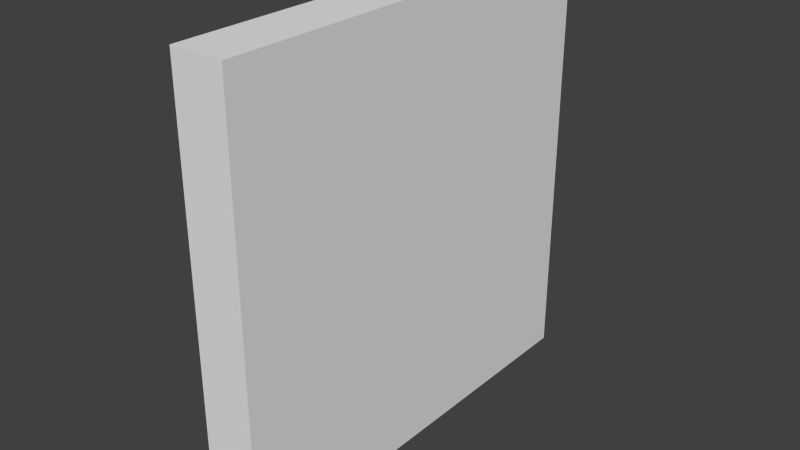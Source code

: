 # Source: wall.blend  (saved by Blender 2.75.0; exported with 4.5.12 LTS)
import bpy
from mathutils import Matrix  # noqa: F401  (used for matrix-valued properties, if any)

bpy.ops.wm.read_factory_settings(use_empty=True)
scene = bpy.context.scene
scene.name = 'Scene'

# ---- collections
col_collection_1 = bpy.data.collections.new('Collection 1'); scene.collection.children.link(col_collection_1)

# ---- materials (node trees are filled in below, after node groups)
mat_wall = bpy.data.materials.new('wall')
mat_wall.alpha_threshold = 0.0
mat_wall.use_transparent_shadow = False
mat_wall.roughness = 0.5

# ---- material node trees

# ---- world
world_world = bpy.data.worlds.new('World'); scene.world = world_world
world_world.color = (0.05088, 0.05088, 0.05088)
world_world.use_sun_shadow = False
world_world.sun_shadow_jitter_overblur = 0.0
world_world.cycles.sampling_method = 'MANUAL'
world_world.cycles.sample_map_resolution = 256

# ---- meshes
me_cube_002 = bpy.data.meshes.new('Cube.002')
me_cube_002.from_pydata([(-0.8737, -7.091, 0.07008), (-0.8737, -7.091, 14.25), (-0.8737, 7.091, 0.07008), (-0.8737, 7.091, 14.25), (0.8737, -7.091, 0.07008), (0.8737, -7.091, 14.25), (0.8737, 7.091, 0.07008), (0.8737, 7.091, 14.25)], [], [(1, 3, 2, 0), (3, 7, 6, 2), (7, 5, 4, 6), (5, 1, 0, 4), (0, 2, 6, 4), (5, 7, 3, 1)])
_uv = me_cube_002.uv_layers.new(name='UVMap')
_uv.uv.foreach_set('vector', [0.0001408, 0.0001408, 0.4707, 0.0001408, 0.4707, 0.4707, 0.0001408, 0.4707, 0.529, 0.4707, 0.471, 0.4707, 0.471, 0.0001408, 0.529, 0.0001408, 0.4707, 0.9416, 0.0001408, 0.9416, 0.0001408, 0.471, 0.4707, 0.471, 0.0001408, 0.9999, 0.000141, 0.9419, 0.4707, 0.9419, 0.4707, 0.9999, 0.4707, 0.9419, 0.9413, 0.9419, 0.9413, 0.9999, 0.4707, 0.9999, 0.471, 0.9413, 0.471, 0.4707, 0.529, 0.4707, 0.529, 0.9413])
me_cube_002.materials.append(mat_wall)
me_cube_002.use_remesh_preserve_volume = False
me_cube_002.use_remesh_preserve_attributes = False
me_cube_002.use_mirror_vertex_groups = False
me_cube_002.update()

# ---- objects
ob_wall = bpy.data.objects.new('wall', me_cube_002)

# ---- transforms, parenting, visibility, modifiers, constraints
ob_wall.location = (0.0, 0.0, 0.0)
ob_wall.lineart.crease_threshold = 0.0

# ---- collection membership
col_collection_1.objects.link(ob_wall)

# ---- scene / render settings (as saved in the file)
scene.frame_start = 1; scene.frame_end = 250; scene.frame_set(1)
scene.render.engine = 'BLENDER_EEVEE_NEXT'
scene.render.resolution_percentage = 50
scene.render.dither_intensity = 0.0
scene.cycles.use_denoising = False
scene.cycles.samples = 10
scene.cycles.sampling_pattern = 'TABULATED_SOBOL'
scene.cycles.light_sampling_threshold = 0.0
scene.cycles.use_adaptive_sampling = False
scene.cycles.use_light_tree = False
scene.cycles.blur_glossy = 0.0
scene.cycles.pixel_filter_type = 'GAUSSIAN'
scene.cycles.sample_clamp_indirect = 0.0
scene.view_settings.view_transform = 'Standard'
bpy.context.view_layer.update()

# ---- added for rendering (the .blend has no active camera and no usable light): camera, sun
cam_auto = bpy.data.cameras.new('AutoCamera')
cam_auto.lens = 50.0
cam_auto.sensor_width = 36.0
cam_auto.clip_end = 1000.0
ob_auto_camera = bpy.data.objects.new('AutoCamera', cam_auto)
scene.collection.objects.link(ob_auto_camera)
ob_auto_camera.location = (18.6282, -22.3538, 22.0641)
ob_auto_camera.rotation_euler = (1.09748, -7.21219e-08, 0.694738)
scene.camera = ob_auto_camera
light_auto_sun = bpy.data.lights.new('AutoSun', 'SUN')
light_auto_sun.energy = 3.0
light_auto_sun.angle = 0.0523599
ob_auto_sun = bpy.data.objects.new('AutoSun', light_auto_sun)
scene.collection.objects.link(ob_auto_sun)
ob_auto_sun.rotation_euler = (0.872665, 0.174533, 0.523599)
bpy.context.view_layer.update()
